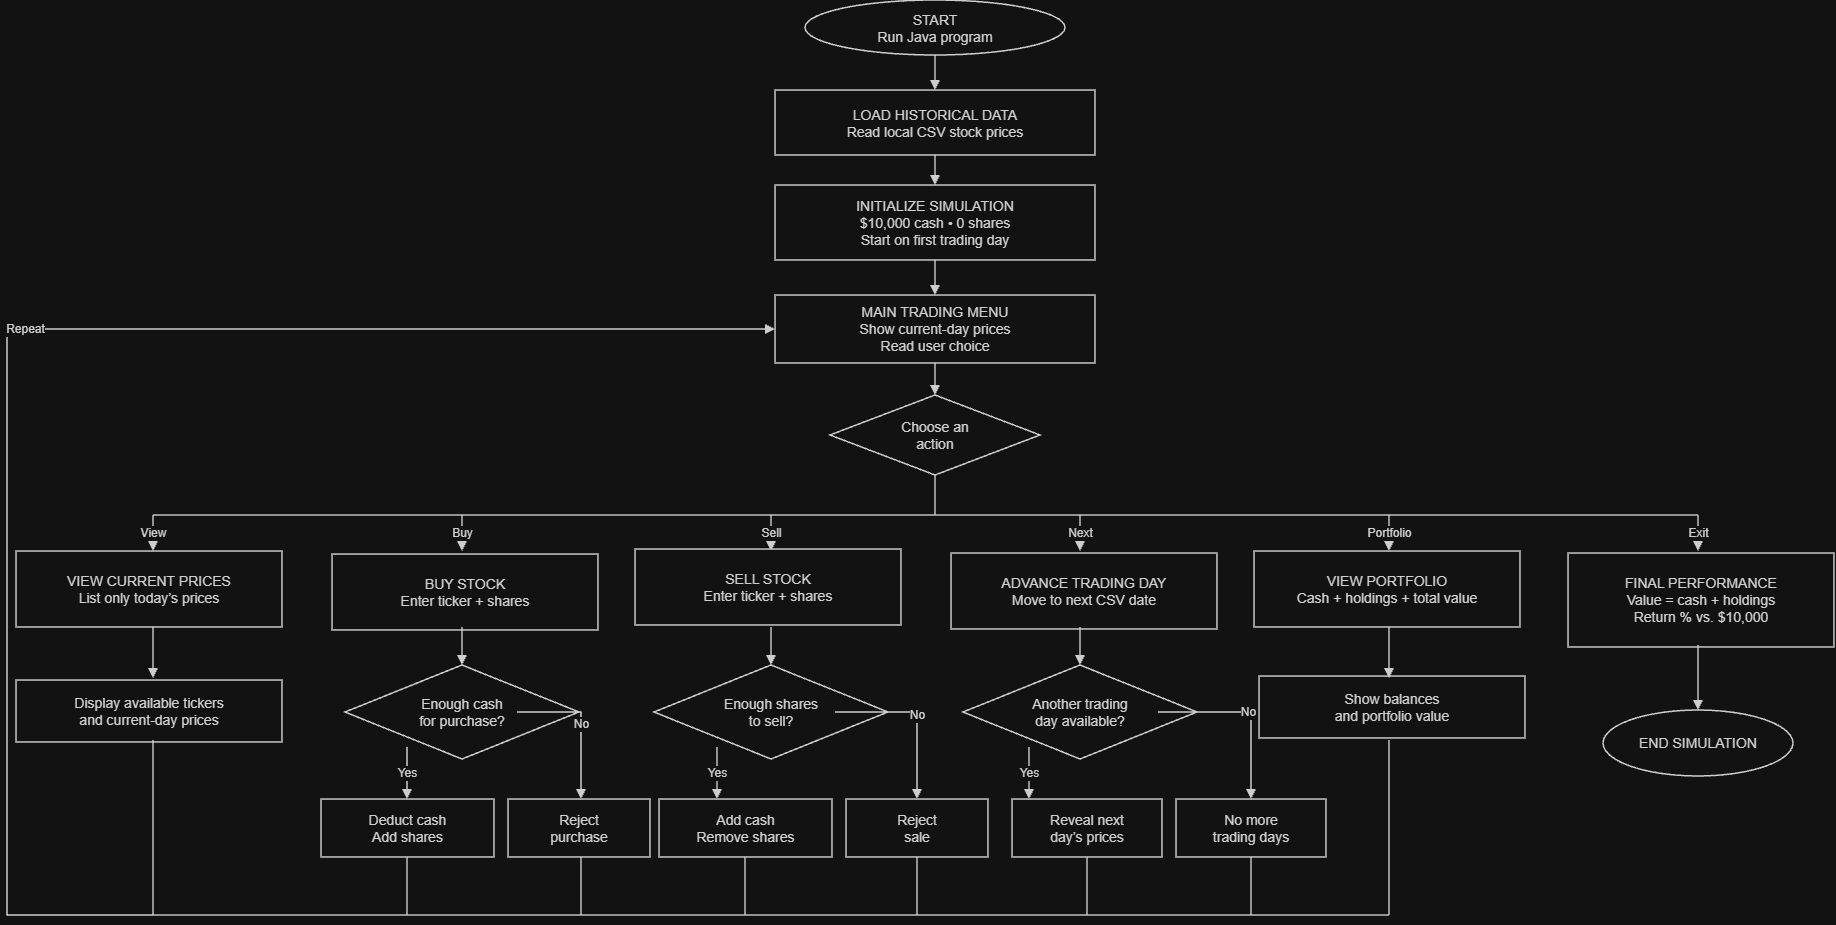

The diagram above was exported from draw.io. Its source (the exported page's mxGraphModel, read from the mxfile embedded in the PNG):
<mxGraphModel dx="1873" dy="1022" grid="1" gridSize="10" guides="1" tooltips="1" connect="1" arrows="1" fold="1" page="1" pageScale="1" pageWidth="850" pageHeight="1100" math="0" shadow="0">
  <root>
    <mxCell id="0" />
    <mxCell id="1" parent="0" />
    <mxCell id="-bcTt7WYqgbslloH4IVv-3" parent="1" style="ellipse;whiteSpace=wrap;html=1;fillColor=#FFFFFF;strokeColor=#242424;strokeWidth=1.5;fontColor=#222222;fontFamily=Arial;fontSize=14;align=center;verticalAlign=middle;" value="START&lt;br&gt;Run Java program" vertex="1">
      <mxGeometry height="55" width="260" x="820" y="115" as="geometry" />
    </mxCell>
    <mxCell id="-bcTt7WYqgbslloH4IVv-4" parent="1" style="rounded=0;whiteSpace=wrap;html=1;fillColor=#FFFFFF;strokeColor=#242424;strokeWidth=1.5;fontColor=#222222;fontFamily=Arial;fontSize=14;align=center;verticalAlign=middle;" value="LOAD HISTORICAL DATA&lt;br&gt;Read local CSV stock prices" vertex="1">
      <mxGeometry height="65" width="320" x="790" y="205" as="geometry" />
    </mxCell>
    <mxCell id="-bcTt7WYqgbslloH4IVv-5" parent="1" style="rounded=0;whiteSpace=wrap;html=1;fillColor=#FFFFFF;strokeColor=#242424;strokeWidth=1.5;fontColor=#222222;fontFamily=Arial;fontSize=14;align=center;verticalAlign=middle;" value="INITIALIZE SIMULATION&lt;br&gt;$10,000 cash • 0 shares&lt;br&gt;Start on first trading day" vertex="1">
      <mxGeometry height="75" width="320" x="790" y="300" as="geometry" />
    </mxCell>
    <mxCell id="-bcTt7WYqgbslloH4IVv-6" parent="1" style="rounded=0;whiteSpace=wrap;html=1;fillColor=#FFFFFF;strokeColor=#242424;strokeWidth=1.5;fontColor=#222222;fontFamily=Arial;fontSize=14;align=center;verticalAlign=middle;" value="MAIN TRADING MENU&lt;br&gt;Show current-day prices&lt;br&gt;Read user choice" vertex="1">
      <mxGeometry height="68" width="320" x="790" y="410" as="geometry" />
    </mxCell>
    <mxCell id="-bcTt7WYqgbslloH4IVv-7" edge="1" parent="1" style="edgeStyle=orthogonalEdgeStyle;rounded=0;html=1;endArrow=block;endFill=1;strokeColor=#242424;strokeWidth=1.5;fontSize=12;fontColor=#222222;" target="-bcTt7WYqgbslloH4IVv-4" value="">
      <mxGeometry relative="1" as="geometry">
        <mxPoint x="950" y="170" as="sourcePoint" />
        <mxPoint x="950" y="205" as="targetPoint" />
      </mxGeometry>
    </mxCell>
    <mxCell id="-bcTt7WYqgbslloH4IVv-8" edge="1" parent="1" style="edgeStyle=orthogonalEdgeStyle;rounded=0;html=1;endArrow=block;endFill=1;strokeColor=#242424;strokeWidth=1.5;fontSize=12;fontColor=#222222;" value="">
      <mxGeometry relative="1" as="geometry">
        <mxPoint x="950" y="270" as="sourcePoint" />
        <mxPoint x="950" y="300" as="targetPoint" />
      </mxGeometry>
    </mxCell>
    <mxCell id="-bcTt7WYqgbslloH4IVv-9" edge="1" parent="1" style="edgeStyle=orthogonalEdgeStyle;rounded=0;html=1;endArrow=block;endFill=1;strokeColor=#242424;strokeWidth=1.5;fontSize=12;fontColor=#222222;" value="">
      <mxGeometry relative="1" as="geometry">
        <mxPoint x="950" y="375" as="sourcePoint" />
        <mxPoint x="950" y="410" as="targetPoint" />
      </mxGeometry>
    </mxCell>
    <mxCell id="-bcTt7WYqgbslloH4IVv-10" parent="1" style="rhombus;whiteSpace=wrap;html=1;fillColor=#FFFFFF;strokeColor=#242424;strokeWidth=1.5;fontColor=#222222;fontFamily=Arial;fontSize=14;align=center;verticalAlign=middle;" value="Choose an&lt;br&gt;action" vertex="1">
      <mxGeometry height="80" width="210" x="845" y="510" as="geometry" />
    </mxCell>
    <mxCell id="-bcTt7WYqgbslloH4IVv-11" edge="1" parent="1" style="edgeStyle=orthogonalEdgeStyle;rounded=0;html=1;endArrow=block;endFill=1;strokeColor=#242424;strokeWidth=1.5;fontSize=12;fontColor=#222222;" value="">
      <mxGeometry relative="1" as="geometry">
        <mxPoint x="950" y="478" as="sourcePoint" />
        <mxPoint x="950" y="510" as="targetPoint" />
      </mxGeometry>
    </mxCell>
    <mxCell id="-bcTt7WYqgbslloH4IVv-12" edge="1" parent="1" style="edgeStyle=orthogonalEdgeStyle;rounded=0;html=1;endArrow=none;endFill=1;strokeColor=#242424;strokeWidth=1.5;fontSize=12;fontColor=#222222;" value="">
      <mxGeometry relative="1" as="geometry">
        <mxPoint x="950" y="590" as="sourcePoint" />
        <mxPoint x="950" y="630" as="targetPoint" />
      </mxGeometry>
    </mxCell>
    <mxCell id="-bcTt7WYqgbslloH4IVv-13" edge="1" parent="1" style="edgeStyle=orthogonalEdgeStyle;rounded=0;html=1;endArrow=none;endFill=1;strokeColor=#242424;strokeWidth=1.5;fontSize=12;fontColor=#222222;" value="">
      <mxGeometry relative="1" as="geometry">
        <mxPoint x="168" y="630" as="sourcePoint" />
        <mxPoint x="1713" y="630" as="targetPoint" />
      </mxGeometry>
    </mxCell>
    <mxCell id="-bcTt7WYqgbslloH4IVv-14" edge="1" parent="1" style="edgeStyle=orthogonalEdgeStyle;rounded=0;html=1;endArrow=block;endFill=1;strokeColor=#242424;strokeWidth=1.5;fontSize=12;fontColor=#222222;" value="View">
      <mxGeometry relative="1" as="geometry">
        <mxPoint x="168" y="630" as="sourcePoint" />
        <mxPoint x="168" y="666" as="targetPoint" />
      </mxGeometry>
    </mxCell>
    <mxCell id="-bcTt7WYqgbslloH4IVv-15" edge="1" parent="1" style="edgeStyle=orthogonalEdgeStyle;rounded=0;html=1;endArrow=block;endFill=1;strokeColor=#242424;strokeWidth=1.5;fontSize=12;fontColor=#222222;" value="Buy">
      <mxGeometry relative="1" as="geometry">
        <mxPoint x="477" y="630" as="sourcePoint" />
        <mxPoint x="477" y="666" as="targetPoint" />
      </mxGeometry>
    </mxCell>
    <mxCell id="-bcTt7WYqgbslloH4IVv-16" edge="1" parent="1" style="edgeStyle=orthogonalEdgeStyle;rounded=0;html=1;endArrow=block;endFill=1;strokeColor=#242424;strokeWidth=1.5;fontSize=12;fontColor=#222222;" value="Sell">
      <mxGeometry relative="1" as="geometry">
        <mxPoint x="786" y="630" as="sourcePoint" />
        <mxPoint x="786" y="666" as="targetPoint" />
      </mxGeometry>
    </mxCell>
    <mxCell id="-bcTt7WYqgbslloH4IVv-17" edge="1" parent="1" style="edgeStyle=orthogonalEdgeStyle;rounded=0;html=1;endArrow=block;endFill=1;strokeColor=#242424;strokeWidth=1.5;fontSize=12;fontColor=#222222;" value="Next">
      <mxGeometry relative="1" as="geometry">
        <mxPoint x="1095" y="630" as="sourcePoint" />
        <mxPoint x="1095" y="666" as="targetPoint" />
      </mxGeometry>
    </mxCell>
    <mxCell id="-bcTt7WYqgbslloH4IVv-18" edge="1" parent="1" style="edgeStyle=orthogonalEdgeStyle;rounded=0;html=1;endArrow=block;endFill=1;strokeColor=#242424;strokeWidth=1.5;fontSize=12;fontColor=#222222;" value="Portfolio">
      <mxGeometry relative="1" as="geometry">
        <mxPoint x="1404" y="630" as="sourcePoint" />
        <mxPoint x="1404" y="666" as="targetPoint" />
      </mxGeometry>
    </mxCell>
    <mxCell id="-bcTt7WYqgbslloH4IVv-19" edge="1" parent="1" style="edgeStyle=orthogonalEdgeStyle;rounded=0;html=1;endArrow=block;endFill=1;strokeColor=#242424;strokeWidth=1.5;fontSize=12;fontColor=#222222;" value="Exit">
      <mxGeometry relative="1" as="geometry">
        <mxPoint x="1713" y="630" as="sourcePoint" />
        <mxPoint x="1713" y="666" as="targetPoint" />
      </mxGeometry>
    </mxCell>
    <mxCell id="-bcTt7WYqgbslloH4IVv-20" parent="1" style="rounded=0;whiteSpace=wrap;html=1;fillColor=#FFFFFF;strokeColor=#242424;strokeWidth=1.5;fontColor=#222222;fontFamily=Arial;fontSize=14;align=center;verticalAlign=middle;" value="VIEW CURRENT PRICES&lt;br&gt;List only today’s prices" vertex="1">
      <mxGeometry height="76" width="266" x="31" y="666" as="geometry" />
    </mxCell>
    <mxCell id="-bcTt7WYqgbslloH4IVv-21" parent="1" style="rounded=0;whiteSpace=wrap;html=1;fillColor=#FFFFFF;strokeColor=#242424;strokeWidth=1.5;fontColor=#222222;fontFamily=Arial;fontSize=14;align=center;verticalAlign=middle;" value="BUY STOCK&lt;br&gt;Enter ticker + shares" vertex="1">
      <mxGeometry height="76" width="266" x="347" y="669" as="geometry" />
    </mxCell>
    <mxCell id="-bcTt7WYqgbslloH4IVv-22" parent="1" style="rounded=0;whiteSpace=wrap;html=1;fillColor=#FFFFFF;strokeColor=#242424;strokeWidth=1.5;fontColor=#222222;fontFamily=Arial;fontSize=14;align=center;verticalAlign=middle;" value="SELL STOCK&lt;br&gt;Enter ticker + shares" vertex="1">
      <mxGeometry height="76" width="266" x="650" y="664" as="geometry" />
    </mxCell>
    <mxCell id="-bcTt7WYqgbslloH4IVv-23" parent="1" style="rounded=0;whiteSpace=wrap;html=1;fillColor=#FFFFFF;strokeColor=#242424;strokeWidth=1.5;fontColor=#222222;fontFamily=Arial;fontSize=14;align=center;verticalAlign=middle;" value="ADVANCE TRADING DAY&lt;br&gt;Move to next CSV date" vertex="1">
      <mxGeometry height="76" width="266" x="966" y="668" as="geometry" />
    </mxCell>
    <mxCell id="-bcTt7WYqgbslloH4IVv-24" parent="1" style="rounded=0;whiteSpace=wrap;html=1;fillColor=#FFFFFF;strokeColor=#242424;strokeWidth=1.5;fontColor=#222222;fontFamily=Arial;fontSize=14;align=center;verticalAlign=middle;" value="VIEW PORTFOLIO&lt;br&gt;Cash + holdings + total value" vertex="1">
      <mxGeometry height="76" width="266" x="1269" y="666" as="geometry" />
    </mxCell>
    <mxCell id="-bcTt7WYqgbslloH4IVv-25" parent="1" style="rounded=0;whiteSpace=wrap;html=1;fillColor=#FFFFFF;strokeColor=#242424;strokeWidth=1.5;fontColor=#222222;fontFamily=Arial;fontSize=14;align=center;verticalAlign=middle;" value="FINAL PERFORMANCE&lt;br&gt;Value = cash + holdings&lt;br&gt;Return % vs. $10,000" vertex="1">
      <mxGeometry height="94" width="266" x="1583" y="668" as="geometry" />
    </mxCell>
    <mxCell id="-bcTt7WYqgbslloH4IVv-26" parent="1" style="rounded=0;whiteSpace=wrap;html=1;fillColor=#FFFFFF;strokeColor=#242424;strokeWidth=1.5;fontColor=#222222;fontFamily=Arial;fontSize=14;align=center;verticalAlign=middle;" value="Display available tickers&lt;br&gt;and current-day prices" vertex="1">
      <mxGeometry height="62" width="266" x="31" y="795" as="geometry" />
    </mxCell>
    <mxCell id="-bcTt7WYqgbslloH4IVv-27" parent="1" style="rhombus;whiteSpace=wrap;html=1;fillColor=#FFFFFF;strokeColor=#242424;strokeWidth=1.5;fontColor=#222222;fontFamily=Arial;fontSize=14;align=center;verticalAlign=middle;" value="Enough cash&lt;br&gt;for purchase?" vertex="1">
      <mxGeometry height="94" width="234" x="360" y="780" as="geometry" />
    </mxCell>
    <mxCell id="-bcTt7WYqgbslloH4IVv-28" parent="1" style="rhombus;whiteSpace=wrap;html=1;fillColor=#FFFFFF;strokeColor=#242424;strokeWidth=1.5;fontColor=#222222;fontFamily=Arial;fontSize=14;align=center;verticalAlign=middle;" value="Enough shares&lt;br&gt;to sell?" vertex="1">
      <mxGeometry height="94" width="234" x="669" y="780" as="geometry" />
    </mxCell>
    <mxCell id="-bcTt7WYqgbslloH4IVv-29" parent="1" style="rhombus;whiteSpace=wrap;html=1;fillColor=#FFFFFF;strokeColor=#242424;strokeWidth=1.5;fontColor=#222222;fontFamily=Arial;fontSize=14;align=center;verticalAlign=middle;" value="Another trading&lt;br&gt;day available?" vertex="1">
      <mxGeometry height="94" width="234" x="978" y="780" as="geometry" />
    </mxCell>
    <mxCell id="-bcTt7WYqgbslloH4IVv-30" parent="1" style="rounded=0;whiteSpace=wrap;html=1;fillColor=#FFFFFF;strokeColor=#242424;strokeWidth=1.5;fontColor=#222222;fontFamily=Arial;fontSize=14;align=center;verticalAlign=middle;" value="Show balances&lt;br&gt;and portfolio value" vertex="1">
      <mxGeometry height="62" width="266" x="1274" y="791" as="geometry" />
    </mxCell>
    <mxCell id="-bcTt7WYqgbslloH4IVv-31" parent="1" style="ellipse;whiteSpace=wrap;html=1;fillColor=#FFFFFF;strokeColor=#242424;strokeWidth=1.5;fontColor=#222222;fontFamily=Arial;fontSize=14;align=center;verticalAlign=middle;" value="END SIMULATION" vertex="1">
      <mxGeometry height="66" width="190" x="1618" y="825" as="geometry" />
    </mxCell>
    <mxCell id="-bcTt7WYqgbslloH4IVv-32" edge="1" parent="1" style="edgeStyle=orthogonalEdgeStyle;rounded=0;html=1;endArrow=block;endFill=1;strokeColor=#242424;strokeWidth=1.5;fontSize=12;fontColor=#222222;" value="">
      <mxGeometry relative="1" as="geometry">
        <mxPoint x="168" y="742" as="sourcePoint" />
        <mxPoint x="168" y="793" as="targetPoint" />
      </mxGeometry>
    </mxCell>
    <mxCell id="-bcTt7WYqgbslloH4IVv-33" edge="1" parent="1" style="edgeStyle=orthogonalEdgeStyle;rounded=0;html=1;endArrow=block;endFill=1;strokeColor=#242424;strokeWidth=1.5;fontSize=12;fontColor=#222222;" value="">
      <mxGeometry relative="1" as="geometry">
        <mxPoint x="477" y="742" as="sourcePoint" />
        <mxPoint x="477" y="780" as="targetPoint" />
      </mxGeometry>
    </mxCell>
    <mxCell id="-bcTt7WYqgbslloH4IVv-34" edge="1" parent="1" style="edgeStyle=orthogonalEdgeStyle;rounded=0;html=1;endArrow=block;endFill=1;strokeColor=#242424;strokeWidth=1.5;fontSize=12;fontColor=#222222;" value="">
      <mxGeometry relative="1" as="geometry">
        <mxPoint x="786" y="742" as="sourcePoint" />
        <mxPoint x="786" y="780" as="targetPoint" />
      </mxGeometry>
    </mxCell>
    <mxCell id="-bcTt7WYqgbslloH4IVv-35" edge="1" parent="1" style="edgeStyle=orthogonalEdgeStyle;rounded=0;html=1;endArrow=block;endFill=1;strokeColor=#242424;strokeWidth=1.5;fontSize=12;fontColor=#222222;" value="">
      <mxGeometry relative="1" as="geometry">
        <mxPoint x="1095" y="742" as="sourcePoint" />
        <mxPoint x="1095" y="780" as="targetPoint" />
      </mxGeometry>
    </mxCell>
    <mxCell id="-bcTt7WYqgbslloH4IVv-36" edge="1" parent="1" style="edgeStyle=orthogonalEdgeStyle;rounded=0;html=1;endArrow=block;endFill=1;strokeColor=#242424;strokeWidth=1.5;fontSize=12;fontColor=#222222;" value="">
      <mxGeometry relative="1" as="geometry">
        <mxPoint x="1404" y="742" as="sourcePoint" />
        <mxPoint x="1404" y="793" as="targetPoint" />
      </mxGeometry>
    </mxCell>
    <mxCell id="-bcTt7WYqgbslloH4IVv-37" edge="1" parent="1" style="edgeStyle=orthogonalEdgeStyle;rounded=0;html=1;endArrow=block;endFill=1;strokeColor=#242424;strokeWidth=1.5;fontSize=12;fontColor=#222222;" value="">
      <mxGeometry relative="1" as="geometry">
        <mxPoint x="1713" y="760" as="sourcePoint" />
        <mxPoint x="1713" y="825" as="targetPoint" />
      </mxGeometry>
    </mxCell>
    <mxCell id="-bcTt7WYqgbslloH4IVv-38" parent="1" style="rounded=0;whiteSpace=wrap;html=1;fillColor=#FFFFFF;strokeColor=#242424;strokeWidth=1.5;fontColor=#222222;fontFamily=Arial;fontSize=14;align=center;verticalAlign=middle;" value="Deduct cash&lt;br&gt;Add shares" vertex="1">
      <mxGeometry height="58" width="173" x="336" y="914" as="geometry" />
    </mxCell>
    <mxCell id="-bcTt7WYqgbslloH4IVv-39" parent="1" style="rounded=0;whiteSpace=wrap;html=1;fillColor=#FFFFFF;strokeColor=#242424;strokeWidth=1.5;fontColor=#222222;fontFamily=Arial;fontSize=14;align=center;verticalAlign=middle;" value="Reject&lt;br&gt;purchase" vertex="1">
      <mxGeometry height="58" width="142" x="523" y="914" as="geometry" />
    </mxCell>
    <mxCell id="-bcTt7WYqgbslloH4IVv-40" parent="1" style="rounded=0;whiteSpace=wrap;html=1;fillColor=#FFFFFF;strokeColor=#242424;strokeWidth=1.5;fontColor=#222222;fontFamily=Arial;fontSize=14;align=center;verticalAlign=middle;" value="Add cash&lt;br&gt;Remove shares" vertex="1">
      <mxGeometry height="58" width="173" x="674" y="914" as="geometry" />
    </mxCell>
    <mxCell id="-bcTt7WYqgbslloH4IVv-41" parent="1" style="rounded=0;whiteSpace=wrap;html=1;fillColor=#FFFFFF;strokeColor=#242424;strokeWidth=1.5;fontColor=#222222;fontFamily=Arial;fontSize=14;align=center;verticalAlign=middle;" value="Reject&lt;br&gt;sale" vertex="1">
      <mxGeometry height="58" width="142" x="861" y="914" as="geometry" />
    </mxCell>
    <mxCell id="-bcTt7WYqgbslloH4IVv-42" parent="1" style="rounded=0;whiteSpace=wrap;html=1;fillColor=#FFFFFF;strokeColor=#242424;strokeWidth=1.5;fontColor=#222222;fontFamily=Arial;fontSize=14;align=center;verticalAlign=middle;" value="Reveal next&lt;br&gt;day’s prices" vertex="1">
      <mxGeometry height="58" width="150" x="1027" y="914" as="geometry" />
    </mxCell>
    <mxCell id="-bcTt7WYqgbslloH4IVv-43" parent="1" style="rounded=0;whiteSpace=wrap;html=1;fillColor=#FFFFFF;strokeColor=#242424;strokeWidth=1.5;fontColor=#222222;fontFamily=Arial;fontSize=14;align=center;verticalAlign=middle;" value="No more&lt;br&gt;trading days" vertex="1">
      <mxGeometry height="58" width="150" x="1191" y="914" as="geometry" />
    </mxCell>
    <mxCell id="-bcTt7WYqgbslloH4IVv-44" edge="1" parent="1" style="edgeStyle=orthogonalEdgeStyle;rounded=0;html=1;endArrow=block;endFill=1;strokeColor=#242424;strokeWidth=1.5;fontSize=12;fontColor=#222222;" value="Yes">
      <mxGeometry relative="1" as="geometry">
        <Array as="points">
          <mxPoint x="422" y="888" />
        </Array>
        <mxPoint x="422" y="862" as="sourcePoint" />
        <mxPoint x="422" y="914" as="targetPoint" />
      </mxGeometry>
    </mxCell>
    <mxCell id="-bcTt7WYqgbslloH4IVv-45" edge="1" parent="1" style="edgeStyle=orthogonalEdgeStyle;rounded=0;html=1;endArrow=block;endFill=1;strokeColor=#242424;strokeWidth=1.5;fontSize=12;fontColor=#222222;" value="No">
      <mxGeometry relative="1" as="geometry">
        <Array as="points">
          <mxPoint x="596" y="827" />
        </Array>
        <mxPoint x="532" y="827" as="sourcePoint" />
        <mxPoint x="596" y="914" as="targetPoint" />
      </mxGeometry>
    </mxCell>
    <mxCell id="-bcTt7WYqgbslloH4IVv-46" edge="1" parent="1" style="edgeStyle=orthogonalEdgeStyle;rounded=0;html=1;endArrow=block;endFill=1;strokeColor=#242424;strokeWidth=1.5;fontSize=12;fontColor=#222222;" value="Yes">
      <mxGeometry relative="1" as="geometry">
        <mxPoint x="732" y="862" as="sourcePoint" />
        <mxPoint x="732" y="914" as="targetPoint" />
      </mxGeometry>
    </mxCell>
    <mxCell id="-bcTt7WYqgbslloH4IVv-47" edge="1" parent="1" style="edgeStyle=orthogonalEdgeStyle;rounded=0;html=1;endArrow=block;endFill=1;strokeColor=#242424;strokeWidth=1.5;fontSize=12;fontColor=#222222;" value="No">
      <mxGeometry relative="1" as="geometry">
        <Array as="points">
          <mxPoint x="932" y="827" />
        </Array>
        <mxPoint x="850" y="827" as="sourcePoint" />
        <mxPoint x="932" y="914" as="targetPoint" />
      </mxGeometry>
    </mxCell>
    <mxCell id="-bcTt7WYqgbslloH4IVv-48" edge="1" parent="1" style="edgeStyle=orthogonalEdgeStyle;rounded=0;html=1;endArrow=block;endFill=1;strokeColor=#242424;strokeWidth=1.5;fontSize=12;fontColor=#222222;" value="Yes">
      <mxGeometry relative="1" as="geometry">
        <mxPoint x="1044" y="862" as="sourcePoint" />
        <mxPoint x="1044" y="914" as="targetPoint" />
      </mxGeometry>
    </mxCell>
    <mxCell id="-bcTt7WYqgbslloH4IVv-49" edge="1" parent="1" style="edgeStyle=orthogonalEdgeStyle;rounded=0;html=1;endArrow=block;endFill=1;strokeColor=#242424;strokeWidth=1.5;fontSize=12;fontColor=#222222;" value="No">
      <mxGeometry relative="1" as="geometry">
        <Array as="points">
          <mxPoint x="1266" y="827" />
        </Array>
        <mxPoint x="1173" y="827" as="sourcePoint" />
        <mxPoint x="1266" y="914" as="targetPoint" />
      </mxGeometry>
    </mxCell>
    <mxCell id="-bcTt7WYqgbslloH4IVv-50" edge="1" parent="1" style="edgeStyle=orthogonalEdgeStyle;rounded=0;html=1;endArrow=none;endFill=1;strokeColor=#242424;strokeWidth=1.5;fontSize=12;fontColor=#222222;" value="">
      <mxGeometry relative="1" as="geometry">
        <mxPoint x="168" y="855" as="sourcePoint" />
        <mxPoint x="168" y="1030" as="targetPoint" />
      </mxGeometry>
    </mxCell>
    <mxCell id="-bcTt7WYqgbslloH4IVv-51" edge="1" parent="1" style="edgeStyle=orthogonalEdgeStyle;rounded=0;html=1;endArrow=none;endFill=1;strokeColor=#242424;strokeWidth=1.5;fontSize=12;fontColor=#222222;" value="">
      <mxGeometry relative="1" as="geometry">
        <mxPoint x="422" y="972" as="sourcePoint" />
        <mxPoint x="422" y="1030" as="targetPoint" />
      </mxGeometry>
    </mxCell>
    <mxCell id="-bcTt7WYqgbslloH4IVv-52" edge="1" parent="1" style="edgeStyle=orthogonalEdgeStyle;rounded=0;html=1;endArrow=none;endFill=1;strokeColor=#242424;strokeWidth=1.5;fontSize=12;fontColor=#222222;" value="">
      <mxGeometry relative="1" as="geometry">
        <mxPoint x="596" y="972" as="sourcePoint" />
        <mxPoint x="596" y="1030" as="targetPoint" />
      </mxGeometry>
    </mxCell>
    <mxCell id="-bcTt7WYqgbslloH4IVv-53" edge="1" parent="1" style="edgeStyle=orthogonalEdgeStyle;rounded=0;html=1;endArrow=none;endFill=1;strokeColor=#242424;strokeWidth=1.5;fontSize=12;fontColor=#222222;" value="">
      <mxGeometry relative="1" as="geometry">
        <mxPoint x="760" y="972" as="sourcePoint" />
        <mxPoint x="760" y="1030" as="targetPoint" />
      </mxGeometry>
    </mxCell>
    <mxCell id="-bcTt7WYqgbslloH4IVv-54" edge="1" parent="1" style="edgeStyle=orthogonalEdgeStyle;rounded=0;html=1;endArrow=none;endFill=1;strokeColor=#242424;strokeWidth=1.5;fontSize=12;fontColor=#222222;" value="">
      <mxGeometry relative="1" as="geometry">
        <mxPoint x="932" y="972" as="sourcePoint" />
        <mxPoint x="932" y="1030" as="targetPoint" />
      </mxGeometry>
    </mxCell>
    <mxCell id="-bcTt7WYqgbslloH4IVv-55" edge="1" parent="1" style="edgeStyle=orthogonalEdgeStyle;rounded=0;html=1;endArrow=none;endFill=1;strokeColor=#242424;strokeWidth=1.5;fontSize=12;fontColor=#222222;" value="">
      <mxGeometry relative="1" as="geometry">
        <mxPoint x="1102" y="972" as="sourcePoint" />
        <mxPoint x="1102" y="1030" as="targetPoint" />
      </mxGeometry>
    </mxCell>
    <mxCell id="-bcTt7WYqgbslloH4IVv-56" edge="1" parent="1" style="edgeStyle=orthogonalEdgeStyle;rounded=0;html=1;endArrow=none;endFill=1;strokeColor=#242424;strokeWidth=1.5;fontSize=12;fontColor=#222222;" value="">
      <mxGeometry relative="1" as="geometry">
        <mxPoint x="1266" y="972" as="sourcePoint" />
        <mxPoint x="1266" y="1030" as="targetPoint" />
      </mxGeometry>
    </mxCell>
    <mxCell id="-bcTt7WYqgbslloH4IVv-57" edge="1" parent="1" style="edgeStyle=orthogonalEdgeStyle;rounded=0;html=1;endArrow=none;endFill=1;strokeColor=#242424;strokeWidth=1.5;fontSize=12;fontColor=#222222;" value="">
      <mxGeometry relative="1" as="geometry">
        <mxPoint x="1404" y="855" as="sourcePoint" />
        <mxPoint x="1404" y="1030" as="targetPoint" />
      </mxGeometry>
    </mxCell>
    <mxCell id="-bcTt7WYqgbslloH4IVv-58" edge="1" parent="1" style="edgeStyle=orthogonalEdgeStyle;rounded=0;html=1;endArrow=none;endFill=1;strokeColor=#242424;strokeWidth=1.5;fontSize=12;fontColor=#222222;" value="">
      <mxGeometry relative="1" as="geometry">
        <mxPoint x="168" y="1030" as="sourcePoint" />
        <mxPoint x="1404" y="1030" as="targetPoint" />
      </mxGeometry>
    </mxCell>
    <mxCell id="-bcTt7WYqgbslloH4IVv-59" edge="1" parent="1" style="edgeStyle=orthogonalEdgeStyle;rounded=0;html=1;endArrow=block;endFill=1;strokeColor=#242424;strokeWidth=1.5;fontSize=12;fontColor=#222222;" value="Repeat">
      <mxGeometry relative="1" as="geometry">
        <Array as="points">
          <mxPoint x="22" y="1030" />
          <mxPoint x="22" y="444" />
        </Array>
        <mxPoint x="168" y="1030" as="sourcePoint" />
        <mxPoint x="790" y="444" as="targetPoint" />
      </mxGeometry>
    </mxCell>
  </root>
</mxGraphModel>